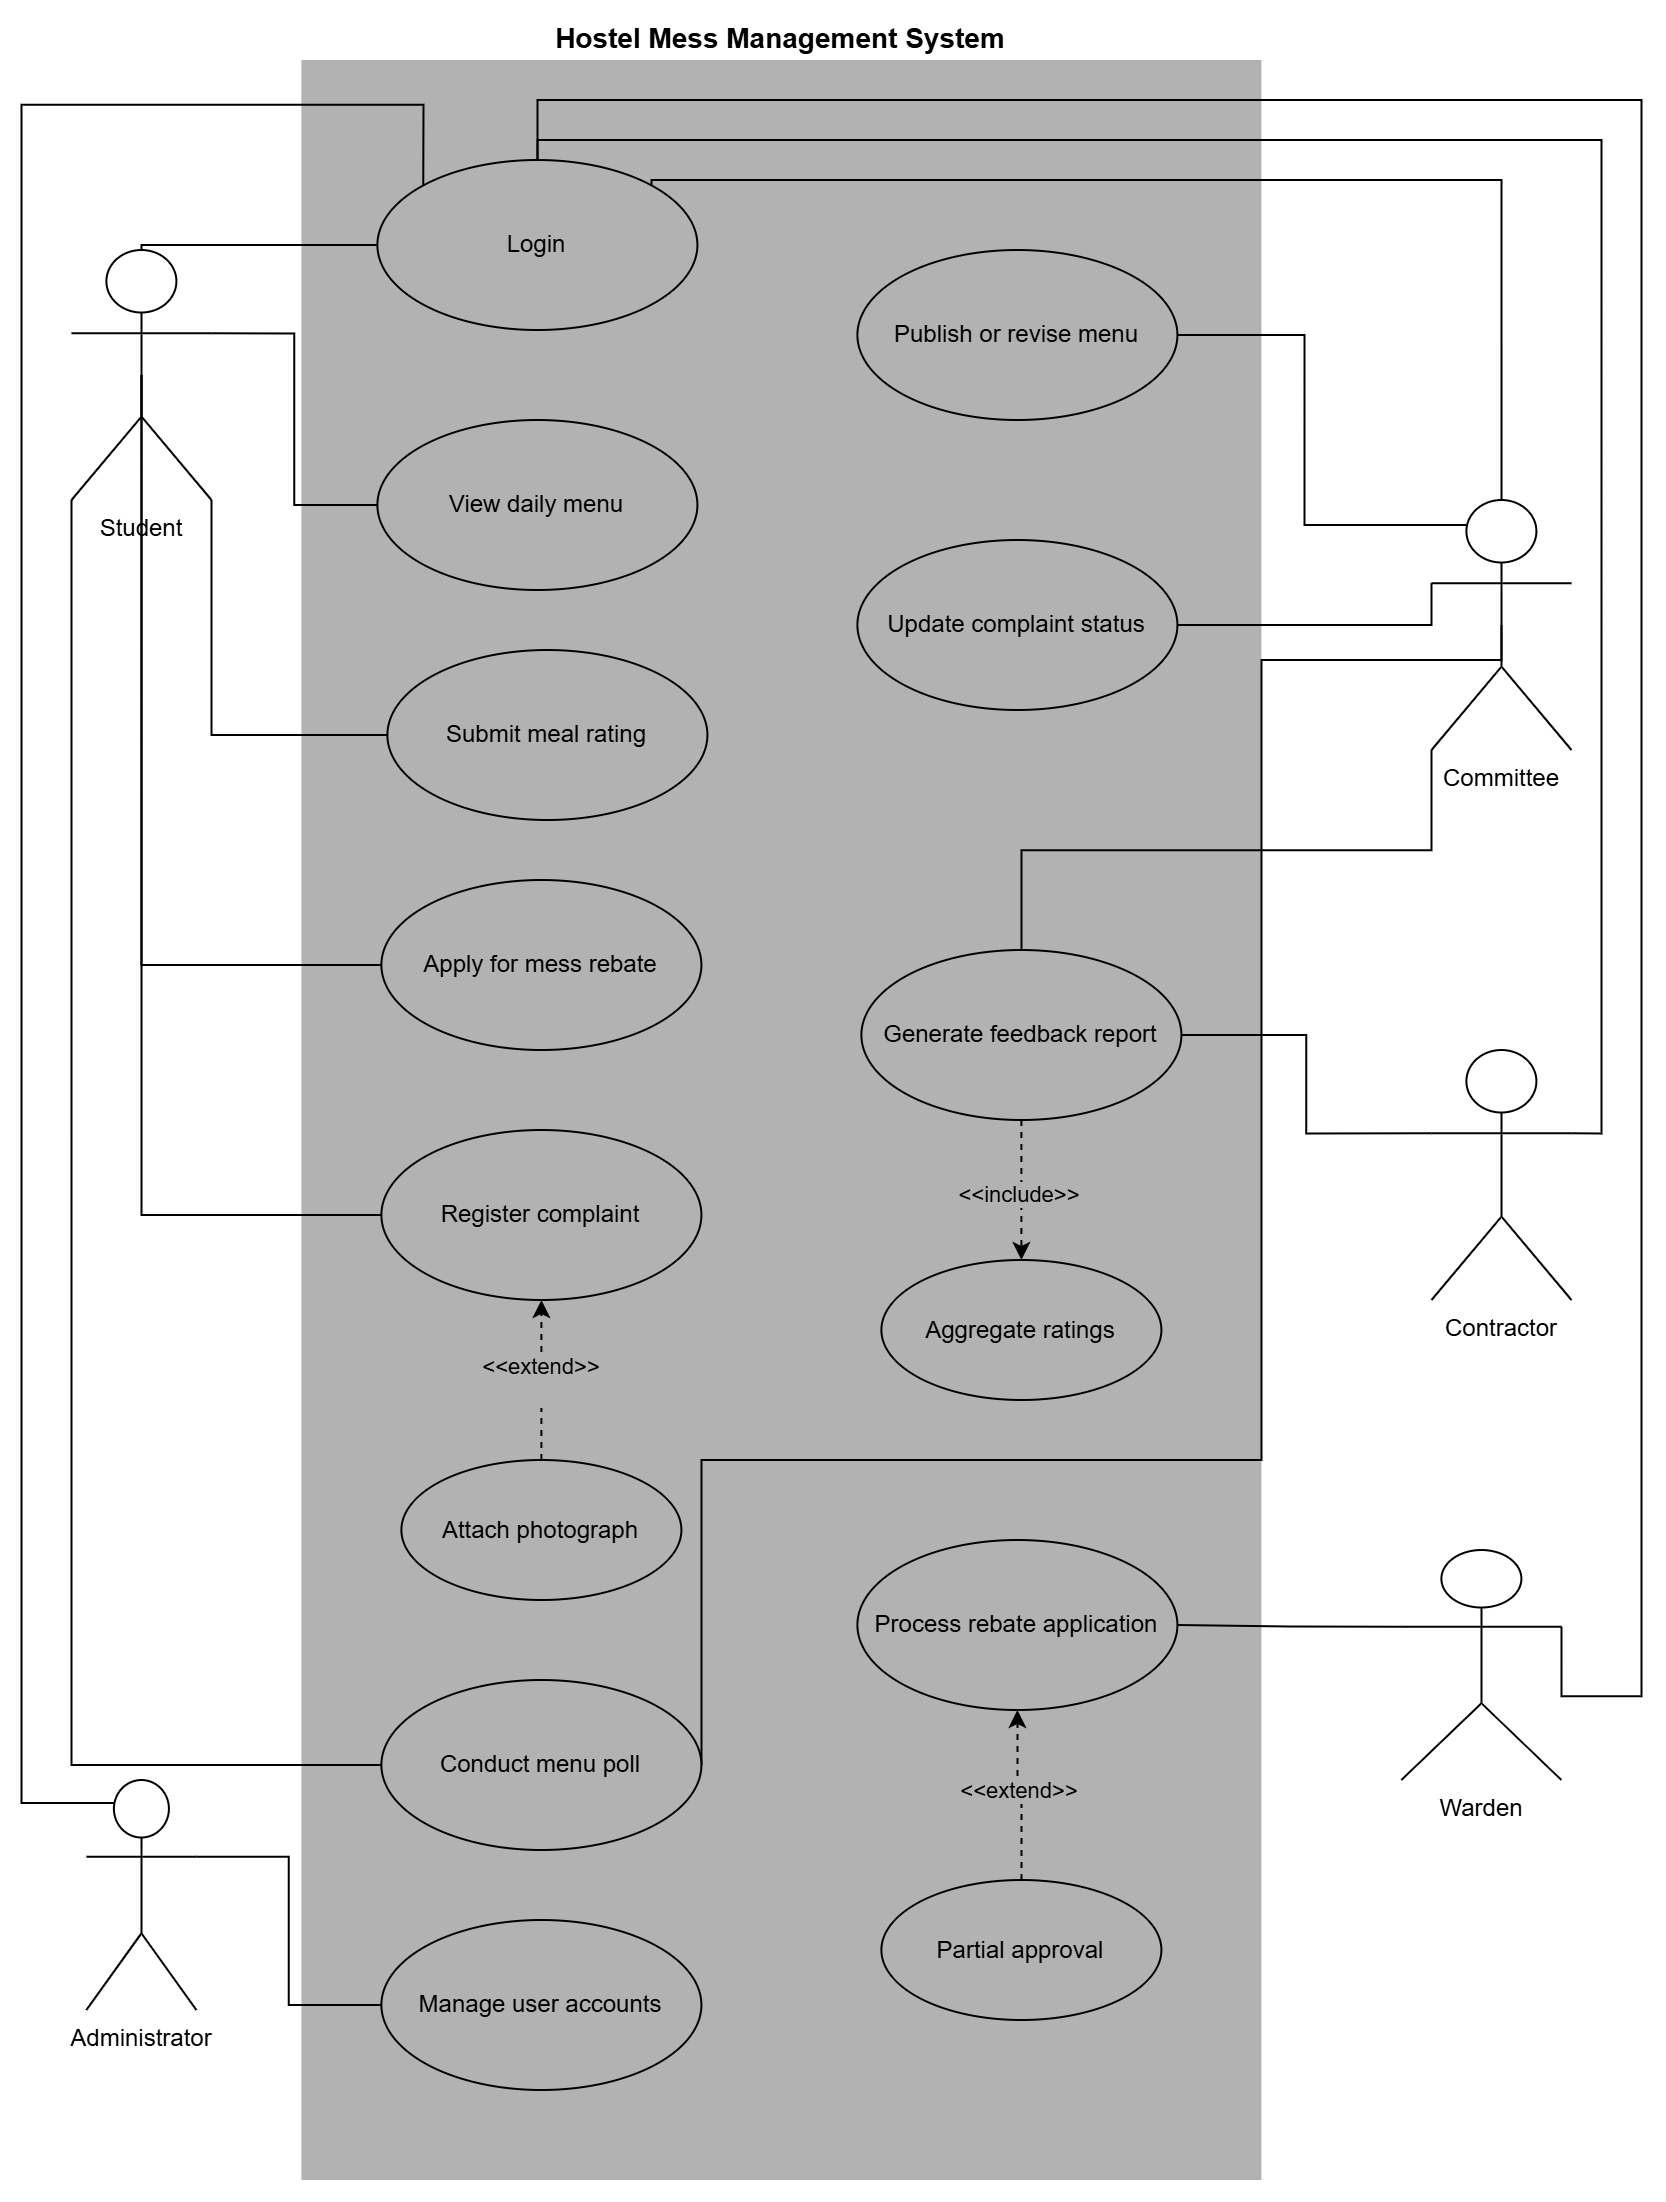

The diagram above was exported from draw.io. Its source (the exported page's mxGraphModel, read from the mxfile embedded in the PNG):
<mxGraphModel dx="1847" dy="1082" grid="1" gridSize="10" guides="1" tooltips="1" connect="1" arrows="1" fold="1" page="1" pageScale="1" pageWidth="850" pageHeight="1100" math="0" shadow="0">
  <root>
    <mxCell id="0" />
    <mxCell id="1" parent="0" />
    <mxCell id="ECa79iupp4I7SqysgTer-29" edge="1" parent="1" source="d2yv6fgc_Ju_y4_2a3SB-1" style="edgeStyle=orthogonalEdgeStyle;rounded=0;orthogonalLoop=1;jettySize=auto;html=1;exitX=1;exitY=1;exitDx=0;exitDy=0;exitPerimeter=0;entryX=0;entryY=0.5;entryDx=0;entryDy=0;endArrow=none;endFill=0;" target="d2yv6fgc_Ju_y4_2a3SB-4">
      <mxGeometry relative="1" as="geometry" />
    </mxCell>
    <mxCell id="ECa79iupp4I7SqysgTer-30" edge="1" parent="1" source="d2yv6fgc_Ju_y4_2a3SB-1" style="edgeStyle=orthogonalEdgeStyle;rounded=0;orthogonalLoop=1;jettySize=auto;html=1;exitX=1;exitY=0.3333333333333333;exitDx=0;exitDy=0;exitPerimeter=0;entryX=0;entryY=0.5;entryDx=0;entryDy=0;endArrow=none;endFill=0;" target="d2yv6fgc_Ju_y4_2a3SB-3">
      <mxGeometry relative="1" as="geometry" />
    </mxCell>
    <mxCell id="ECa79iupp4I7SqysgTer-35" edge="1" parent="1" source="d2yv6fgc_Ju_y4_2a3SB-1" style="edgeStyle=orthogonalEdgeStyle;rounded=0;orthogonalLoop=1;jettySize=auto;html=1;exitX=0.5;exitY=0.5;exitDx=0;exitDy=0;exitPerimeter=0;entryX=0;entryY=0.5;entryDx=0;entryDy=0;endArrow=none;endFill=0;" target="d2yv6fgc_Ju_y4_2a3SB-10">
      <mxGeometry relative="1" as="geometry">
        <Array as="points">
          <mxPoint x="80" y="597.5" />
        </Array>
      </mxGeometry>
    </mxCell>
    <mxCell id="ECa79iupp4I7SqysgTer-36" edge="1" parent="1" source="d2yv6fgc_Ju_y4_2a3SB-1" style="edgeStyle=orthogonalEdgeStyle;rounded=0;orthogonalLoop=1;jettySize=auto;html=1;exitX=0;exitY=1;exitDx=0;exitDy=0;exitPerimeter=0;entryX=0;entryY=0.5;entryDx=0;entryDy=0;endArrow=none;endFill=0;" target="ECa79iupp4I7SqysgTer-18">
      <mxGeometry relative="1" as="geometry" />
    </mxCell>
    <mxCell id="ECa79iupp4I7SqysgTer-37" edge="1" parent="1" source="d2yv6fgc_Ju_y4_2a3SB-1" style="edgeStyle=orthogonalEdgeStyle;rounded=0;orthogonalLoop=1;jettySize=auto;html=1;exitX=0.5;exitY=0.5;exitDx=0;exitDy=0;exitPerimeter=0;entryX=0;entryY=0.5;entryDx=0;entryDy=0;endArrow=none;endFill=0;" target="d2yv6fgc_Ju_y4_2a3SB-5">
      <mxGeometry relative="1" as="geometry">
        <Array as="points">
          <mxPoint x="80" y="472.5" />
        </Array>
      </mxGeometry>
    </mxCell>
    <mxCell id="ECa79iupp4I7SqysgTer-38" edge="1" parent="1" source="d2yv6fgc_Ju_y4_2a3SB-1" style="edgeStyle=orthogonalEdgeStyle;rounded=0;orthogonalLoop=1;jettySize=auto;html=1;exitX=0.5;exitY=0;exitDx=0;exitDy=0;exitPerimeter=0;endArrow=none;endFill=0;" target="d2yv6fgc_Ju_y4_2a3SB-2">
      <mxGeometry relative="1" as="geometry">
        <Array as="points">
          <mxPoint x="80" y="112.5" />
        </Array>
      </mxGeometry>
    </mxCell>
    <mxCell id="d2yv6fgc_Ju_y4_2a3SB-1" parent="1" style="shape=umlActor;verticalLabelPosition=bottom;verticalAlign=top;html=1;" value="Student" vertex="1">
      <mxGeometry height="125" width="70" x="45" y="115" as="geometry" />
    </mxCell>
    <mxCell id="d2yv6fgc_Ju_y4_2a3SB-2" parent="1" style="ellipse;whiteSpace=wrap;html=1;" value="Login" vertex="1">
      <mxGeometry height="85" width="160" x="198" y="70" as="geometry" />
    </mxCell>
    <mxCell id="d2yv6fgc_Ju_y4_2a3SB-3" parent="1" style="ellipse;whiteSpace=wrap;html=1;" value="View daily menu" vertex="1">
      <mxGeometry height="85" width="160" x="198" y="200" as="geometry" />
    </mxCell>
    <mxCell id="d2yv6fgc_Ju_y4_2a3SB-4" parent="1" style="ellipse;whiteSpace=wrap;html=1;" value="Submit meal rating" vertex="1">
      <mxGeometry height="85" width="160" x="203" y="315" as="geometry" />
    </mxCell>
    <mxCell id="d2yv6fgc_Ju_y4_2a3SB-5" parent="1" style="ellipse;whiteSpace=wrap;html=1;" value="Apply for mess rebate" vertex="1">
      <mxGeometry height="85" width="160" x="200" y="430" as="geometry" />
    </mxCell>
    <mxCell id="d2yv6fgc_Ju_y4_2a3SB-10" parent="1" style="ellipse;whiteSpace=wrap;html=1;" value="Register complaint" vertex="1">
      <mxGeometry height="85" width="160" x="200" y="555" as="geometry" />
    </mxCell>
    <mxCell id="ECa79iupp4I7SqysgTer-25" edge="1" parent="1" source="d2yv6fgc_Ju_y4_2a3SB-11" style="edgeStyle=orthogonalEdgeStyle;rounded=0;orthogonalLoop=1;jettySize=auto;html=1;exitX=0.25;exitY=0.1;exitDx=0;exitDy=0;exitPerimeter=0;entryX=0;entryY=0;entryDx=0;entryDy=0;endArrow=none;endFill=0;" target="d2yv6fgc_Ju_y4_2a3SB-2">
      <mxGeometry relative="1" as="geometry">
        <Array as="points">
          <mxPoint x="20" y="891.5" />
          <mxPoint x="20" y="42.37" />
        </Array>
      </mxGeometry>
    </mxCell>
    <mxCell id="ECa79iupp4I7SqysgTer-34" edge="1" parent="1" source="d2yv6fgc_Ju_y4_2a3SB-11" style="edgeStyle=orthogonalEdgeStyle;rounded=0;orthogonalLoop=1;jettySize=auto;html=1;exitX=1;exitY=0.3333333333333333;exitDx=0;exitDy=0;exitPerimeter=0;entryX=0;entryY=0.5;entryDx=0;entryDy=0;endArrow=none;endFill=0;" target="ECa79iupp4I7SqysgTer-5">
      <mxGeometry relative="1" as="geometry" />
    </mxCell>
    <mxCell id="d2yv6fgc_Ju_y4_2a3SB-11" parent="1" style="shape=umlActor;verticalLabelPosition=bottom;verticalAlign=top;html=1;" value="Administrator&lt;div&gt;&lt;br&gt;&lt;/div&gt;" vertex="1">
      <mxGeometry height="115" width="55" x="52.5" y="880" as="geometry" />
    </mxCell>
    <mxCell id="d2yv6fgc_Ju_y4_2a3SB-12" parent="1" style="ellipse;whiteSpace=wrap;html=1;" value="Publish or revise menu" vertex="1">
      <mxGeometry height="85" width="160" x="438" y="115" as="geometry" />
    </mxCell>
    <mxCell id="d2yv6fgc_Ju_y4_2a3SB-13" parent="1" style="ellipse;whiteSpace=wrap;html=1;" value="Update complaint status" vertex="1">
      <mxGeometry height="85" width="160" x="438" y="260" as="geometry" />
    </mxCell>
    <mxCell id="ECa79iupp4I7SqysgTer-32" edge="1" parent="1" source="d2yv6fgc_Ju_y4_2a3SB-14" style="edgeStyle=orthogonalEdgeStyle;rounded=0;orthogonalLoop=1;jettySize=auto;html=1;exitX=0.5;exitY=1;exitDx=0;exitDy=0;dashed=1;" target="d2yv6fgc_Ju_y4_2a3SB-15">
      <mxGeometry relative="1" as="geometry" />
    </mxCell>
    <mxCell id="ECa79iupp4I7SqysgTer-33" connectable="0" parent="ECa79iupp4I7SqysgTer-32" style="edgeLabel;html=1;align=center;verticalAlign=middle;resizable=0;points=[];" value="&amp;lt;&amp;lt;include&amp;gt;&amp;gt;" vertex="1">
      <mxGeometry relative="1" x="0.0267" y="-2" as="geometry">
        <mxPoint as="offset" />
      </mxGeometry>
    </mxCell>
    <mxCell id="d2yv6fgc_Ju_y4_2a3SB-14" parent="1" style="ellipse;whiteSpace=wrap;html=1;" value="Generate feedback report" vertex="1">
      <mxGeometry height="85" width="160" x="440" y="465" as="geometry" />
    </mxCell>
    <mxCell id="d2yv6fgc_Ju_y4_2a3SB-15" parent="1" style="ellipse;whiteSpace=wrap;html=1;" value="Aggregate ratings" vertex="1">
      <mxGeometry height="70" width="140" x="450" y="620" as="geometry" />
    </mxCell>
    <mxCell id="d2yv6fgc_Ju_y4_2a3SB-16" parent="1" style="ellipse;whiteSpace=wrap;html=1;" value="Process rebate application" vertex="1">
      <mxGeometry height="85" width="160" x="438" y="760" as="geometry" />
    </mxCell>
    <mxCell id="ECa79iupp4I7SqysgTer-42" edge="1" parent="1" source="d2yv6fgc_Ju_y4_2a3SB-17" style="edgeStyle=orthogonalEdgeStyle;rounded=0;orthogonalLoop=1;jettySize=auto;html=1;exitX=0.25;exitY=0.1;exitDx=0;exitDy=0;exitPerimeter=0;entryX=1;entryY=0.5;entryDx=0;entryDy=0;endArrow=none;endFill=0;" target="d2yv6fgc_Ju_y4_2a3SB-12">
      <mxGeometry relative="1" as="geometry" />
    </mxCell>
    <mxCell id="ECa79iupp4I7SqysgTer-43" edge="1" parent="1" source="d2yv6fgc_Ju_y4_2a3SB-17" style="edgeStyle=orthogonalEdgeStyle;rounded=0;orthogonalLoop=1;jettySize=auto;html=1;exitX=0;exitY=0.3333333333333333;exitDx=0;exitDy=0;exitPerimeter=0;entryX=1;entryY=0.5;entryDx=0;entryDy=0;endArrow=none;endFill=0;" target="d2yv6fgc_Ju_y4_2a3SB-13">
      <mxGeometry relative="1" as="geometry">
        <Array as="points">
          <mxPoint x="725" y="302.5" />
        </Array>
      </mxGeometry>
    </mxCell>
    <mxCell id="ECa79iupp4I7SqysgTer-44" edge="1" parent="1" source="d2yv6fgc_Ju_y4_2a3SB-17" style="edgeStyle=orthogonalEdgeStyle;rounded=0;orthogonalLoop=1;jettySize=auto;html=1;exitX=0;exitY=1;exitDx=0;exitDy=0;exitPerimeter=0;entryX=0.5;entryY=0;entryDx=0;entryDy=0;endArrow=none;endFill=0;" target="d2yv6fgc_Ju_y4_2a3SB-14">
      <mxGeometry relative="1" as="geometry" />
    </mxCell>
    <mxCell id="ECa79iupp4I7SqysgTer-45" edge="1" parent="1" source="d2yv6fgc_Ju_y4_2a3SB-17" style="edgeStyle=orthogonalEdgeStyle;rounded=0;orthogonalLoop=1;jettySize=auto;html=1;exitX=0.5;exitY=0.5;exitDx=0;exitDy=0;exitPerimeter=0;entryX=1;entryY=0.5;entryDx=0;entryDy=0;endArrow=none;endFill=0;" target="ECa79iupp4I7SqysgTer-18">
      <mxGeometry relative="1" as="geometry">
        <Array as="points">
          <mxPoint x="760" y="320" />
          <mxPoint x="640" y="320" />
          <mxPoint x="640" y="720" />
          <mxPoint x="360" y="720" />
        </Array>
      </mxGeometry>
    </mxCell>
    <mxCell id="ECa79iupp4I7SqysgTer-51" edge="1" parent="1" source="d2yv6fgc_Ju_y4_2a3SB-17" style="edgeStyle=orthogonalEdgeStyle;rounded=0;orthogonalLoop=1;jettySize=auto;html=1;exitX=0.5;exitY=0;exitDx=0;exitDy=0;exitPerimeter=0;entryX=1;entryY=0;entryDx=0;entryDy=0;endArrow=none;endFill=0;" target="d2yv6fgc_Ju_y4_2a3SB-2">
      <mxGeometry relative="1" as="geometry">
        <Array as="points">
          <mxPoint x="760.07" y="80" />
          <mxPoint x="335.4" y="80" />
        </Array>
      </mxGeometry>
    </mxCell>
    <mxCell id="d2yv6fgc_Ju_y4_2a3SB-17" parent="1" style="shape=umlActor;verticalLabelPosition=bottom;verticalAlign=top;html=1;" value="Committee" vertex="1">
      <mxGeometry height="125" width="70" x="725" y="240" as="geometry" />
    </mxCell>
    <mxCell id="ECa79iupp4I7SqysgTer-46" edge="1" parent="1" source="d2yv6fgc_Ju_y4_2a3SB-18" style="edgeStyle=orthogonalEdgeStyle;rounded=0;orthogonalLoop=1;jettySize=auto;html=1;exitX=1;exitY=0.3333333333333333;exitDx=0;exitDy=0;exitPerimeter=0;entryX=0.5;entryY=0;entryDx=0;entryDy=0;endArrow=none;endFill=0;" target="d2yv6fgc_Ju_y4_2a3SB-2">
      <mxGeometry relative="1" as="geometry">
        <Array as="points">
          <mxPoint x="810.07" y="556.67" />
          <mxPoint x="810.07" y="60" />
          <mxPoint x="278.07" y="60" />
        </Array>
      </mxGeometry>
    </mxCell>
    <mxCell id="ECa79iupp4I7SqysgTer-47" edge="1" parent="1" source="d2yv6fgc_Ju_y4_2a3SB-18" style="edgeStyle=orthogonalEdgeStyle;rounded=0;orthogonalLoop=1;jettySize=auto;html=1;exitX=0;exitY=0.3333333333333333;exitDx=0;exitDy=0;exitPerimeter=0;entryX=1;entryY=0.5;entryDx=0;entryDy=0;endArrow=none;endFill=0;" target="d2yv6fgc_Ju_y4_2a3SB-14">
      <mxGeometry relative="1" as="geometry" />
    </mxCell>
    <mxCell id="d2yv6fgc_Ju_y4_2a3SB-18" parent="1" style="shape=umlActor;verticalLabelPosition=bottom;verticalAlign=top;html=1;" value="Contractor" vertex="1">
      <mxGeometry height="125" width="70" x="725" y="515" as="geometry" />
    </mxCell>
    <mxCell id="ECa79iupp4I7SqysgTer-1" edge="1" parent="1" source="d2yv6fgc_Ju_y4_2a3SB-12" style="edgeStyle=orthogonalEdgeStyle;rounded=0;orthogonalLoop=1;jettySize=auto;html=1;innerLoopWaypoints=1;exitX=0.5;exitY=1;exitDx=0;exitDy=0;" target="d2yv6fgc_Ju_y4_2a3SB-12">
      <mxGeometry relative="1" as="geometry" />
    </mxCell>
    <mxCell id="ECa79iupp4I7SqysgTer-5" parent="1" style="ellipse;whiteSpace=wrap;html=1;" value="Manage user accounts" vertex="1">
      <mxGeometry height="85" width="160" x="200" y="950" as="geometry" />
    </mxCell>
    <mxCell id="ECa79iupp4I7SqysgTer-39" edge="1" parent="1" source="ECa79iupp4I7SqysgTer-6" style="edgeStyle=orthogonalEdgeStyle;rounded=0;orthogonalLoop=1;jettySize=auto;html=1;exitX=0.5;exitY=0;exitDx=0;exitDy=0;entryX=0.5;entryY=1;entryDx=0;entryDy=0;dashed=1;" target="d2yv6fgc_Ju_y4_2a3SB-16">
      <mxGeometry relative="1" as="geometry" />
    </mxCell>
    <mxCell id="ECa79iupp4I7SqysgTer-40" connectable="0" parent="ECa79iupp4I7SqysgTer-39" style="edgeLabel;html=1;align=center;verticalAlign=middle;resizable=0;points=[];" value="&amp;lt;&amp;lt;extend&amp;gt;&amp;gt;" vertex="1">
      <mxGeometry relative="1" x="0.0867" as="geometry">
        <mxPoint as="offset" />
      </mxGeometry>
    </mxCell>
    <mxCell id="ECa79iupp4I7SqysgTer-6" parent="1" style="ellipse;whiteSpace=wrap;html=1;" value="Partial approval" vertex="1">
      <mxGeometry height="70" width="140" x="450" y="930" as="geometry" />
    </mxCell>
    <mxCell id="ECa79iupp4I7SqysgTer-17" edge="1" parent="1" source="ECa79iupp4I7SqysgTer-7" style="edgeStyle=orthogonalEdgeStyle;rounded=0;orthogonalLoop=1;jettySize=auto;html=1;exitX=0.5;exitY=0;exitDx=0;exitDy=0;dashed=1;" target="d2yv6fgc_Ju_y4_2a3SB-10" value="&amp;lt;&amp;lt;extend&amp;gt;&amp;gt;&lt;div&gt;&lt;br&gt;&lt;/div&gt;">
      <mxGeometry relative="1" as="geometry" />
    </mxCell>
    <mxCell id="ECa79iupp4I7SqysgTer-7" parent="1" style="ellipse;whiteSpace=wrap;html=1;" value="Attach photograph" vertex="1">
      <mxGeometry height="70" width="140" x="210" y="720" as="geometry" />
    </mxCell>
    <mxCell id="ECa79iupp4I7SqysgTer-18" parent="1" style="ellipse;whiteSpace=wrap;html=1;" value="Conduct menu poll" vertex="1">
      <mxGeometry height="85" width="160" x="200" y="830" as="geometry" />
    </mxCell>
    <mxCell id="ECa79iupp4I7SqysgTer-49" edge="1" parent="1" source="ECa79iupp4I7SqysgTer-48" style="edgeStyle=orthogonalEdgeStyle;rounded=0;orthogonalLoop=1;jettySize=auto;html=1;exitX=0;exitY=0.3333333333333333;exitDx=0;exitDy=0;exitPerimeter=0;entryX=1;entryY=0.5;entryDx=0;entryDy=0;endArrow=none;endFill=0;" target="d2yv6fgc_Ju_y4_2a3SB-16">
      <mxGeometry relative="1" as="geometry" />
    </mxCell>
    <mxCell id="ECa79iupp4I7SqysgTer-52" parent="1" style="rounded=0;whiteSpace=wrap;html=1;opacity=30;fillColor=light-dark(#000000, #b3f0ff);strokeColor=light-dark(default, #9980f5);labelPosition=center;verticalLabelPosition=top;align=center;verticalAlign=bottom;" value="&lt;b&gt;&lt;font style=&quot;font-size: 14px;&quot;&gt;Hostel Mess Management System&lt;/font&gt;&lt;/b&gt;" vertex="1">
      <mxGeometry height="1060" width="480" x="160" y="20" as="geometry" />
    </mxCell>
    <mxCell id="ECa79iupp4I7SqysgTer-50" edge="1" parent="1" source="ECa79iupp4I7SqysgTer-48" style="edgeStyle=orthogonalEdgeStyle;rounded=0;orthogonalLoop=1;jettySize=auto;html=1;exitX=1;exitY=0.3333333333333333;exitDx=0;exitDy=0;exitPerimeter=0;entryX=0.5;entryY=0;entryDx=0;entryDy=0;endArrow=none;endFill=0;" target="d2yv6fgc_Ju_y4_2a3SB-2">
      <mxGeometry relative="1" as="geometry">
        <Array as="points">
          <mxPoint x="830.07" y="838.27" />
          <mxPoint x="830.07" y="40" />
          <mxPoint x="278.07" y="40" />
        </Array>
      </mxGeometry>
    </mxCell>
    <mxCell id="ECa79iupp4I7SqysgTer-48" parent="1" style="shape=umlActor;verticalLabelPosition=bottom;verticalAlign=top;html=1;" value="Warden" vertex="1">
      <mxGeometry height="115" width="80" x="710" y="765" as="geometry" />
    </mxCell>
  </root>
</mxGraphModel>